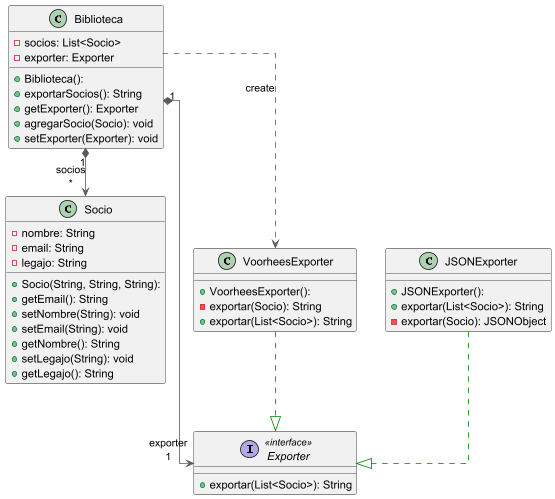

The diagram above was rendered by PlantUML. Its source (embedded in the PNG):
@startuml

top to bottom direction
skinparam linetype ortho

class Biblioteca {
  + Biblioteca(): 
  - socios: List<Socio>
  - exporter: Exporter
  + exportarSocios(): String
  + getExporter(): Exporter
  + agregarSocio(Socio): void
  + setExporter(Exporter): void
}
interface Exporter << interface >> {
  + exportar(List<Socio>): String
}
class JSONExporter {
  + JSONExporter(): 
  + exportar(List<Socio>): String
  - exportar(Socio): JSONObject
}
class Socio {
  + Socio(String, String, String): 
  - nombre: String
  - email: String
  - legajo: String
  + getEmail(): String
  + setNombre(String): void
  + setEmail(String): void
  + getNombre(): String
  + setLegajo(String): void
  + getLegajo(): String
}
class VoorheesExporter {
  + VoorheesExporter(): 
  - exportar(Socio): String
  + exportar(List<Socio>): String
}

Biblioteca       "1" *-[#595959,plain]-> "exporter\n1" Exporter         
Biblioteca       "1" *-[#595959,plain]-> "socios\n*" Socio            
Biblioteca        -[#595959,dashed]->  VoorheesExporter : "«create»"
JSONExporter      -[#008200,dashed]-^  Exporter         
VoorheesExporter  -[#008200,dashed]-^  Exporter         
@enduml